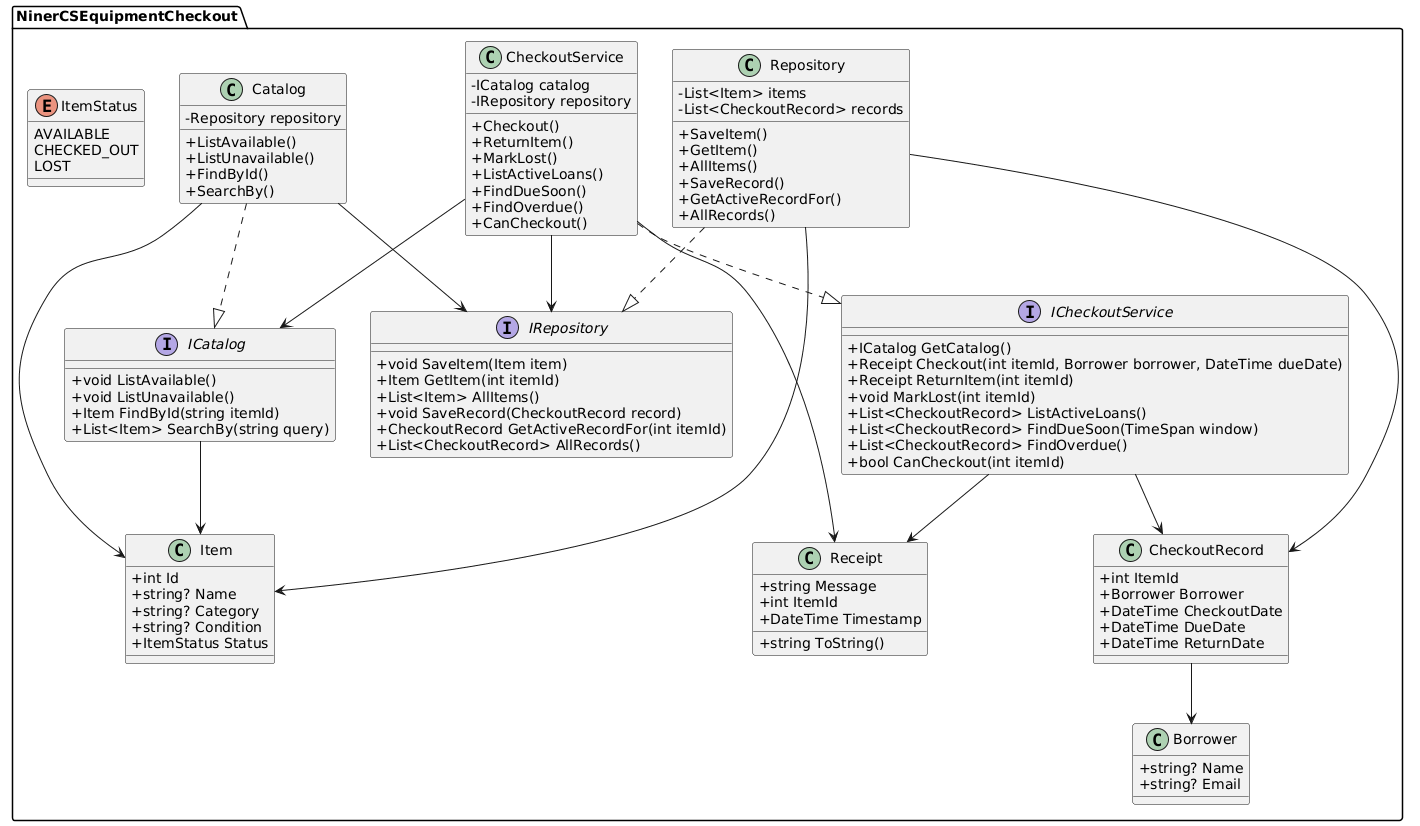

The diagram above was rendered by PlantUML. Its source (embedded in the PNG):
@startuml
' Set theme (optional)
skinparam classAttributeIconSize 0

package "NinerCSEquipmentCheckout" {

    ' Enums
    enum ItemStatus {
        AVAILABLE
        CHECKED_OUT
        LOST
    }

    ' Interfaces
    interface ICatalog {
        +void ListAvailable()
        +void ListUnavailable()
        +Item FindById(string itemId)
        +List<Item> SearchBy(string query)
    }

    interface ICheckoutService {
        +ICatalog GetCatalog()
        +Receipt Checkout(int itemId, Borrower borrower, DateTime dueDate)
        +Receipt ReturnItem(int itemId)
        +void MarkLost(int itemId)
        +List<CheckoutRecord> ListActiveLoans()
        +List<CheckoutRecord> FindDueSoon(TimeSpan window)
        +List<CheckoutRecord> FindOverdue()
        +bool CanCheckout(int itemId)
    }

    interface IRepository {
        +void SaveItem(Item item)
        +Item GetItem(int itemId)
        +List<Item> AllItems()
        +void SaveRecord(CheckoutRecord record)
        +CheckoutRecord GetActiveRecordFor(int itemId)
        +List<CheckoutRecord> AllRecords()
    }

    ' Classes
    class Item {
        +int Id
        +string? Name
        +string? Category
        +string? Condition
        +ItemStatus Status
    }

    class Borrower {
        +string? Name
        +string? Email
    }

    class CheckoutRecord {
        +int ItemId
        +Borrower Borrower
        +DateTime CheckoutDate
        +DateTime DueDate
        +DateTime ReturnDate
    }

    class Receipt {
        +string Message
        +int ItemId
        +DateTime Timestamp
        +string ToString()
    }

    class Catalog {
        -Repository repository
        +ListAvailable()
        +ListUnavailable()
        +FindById()
        +SearchBy()
    }

    class CheckoutService {
        -ICatalog catalog
        -IRepository repository
        +Checkout()
        +ReturnItem()
        +MarkLost()
        +ListActiveLoans()
        +FindDueSoon()
        +FindOverdue()
        +CanCheckout()
    }

    class Repository {
        -List<Item> items
        -List<CheckoutRecord> records
        +SaveItem()
        +GetItem()
        +AllItems()
        +SaveRecord()
        +GetActiveRecordFor()
        +AllRecords()
    }

    ' Implementations
    Catalog ..|> ICatalog
    CheckoutService ..|> ICheckoutService
    Repository ..|> IRepository

    ' Relationships
    CheckoutRecord --> Borrower
    CheckoutService --> ICatalog
    CheckoutService --> IRepository
    Catalog --> IRepository
    Repository --> Item
    Repository --> CheckoutRecord
    CheckoutService --> Receipt
    Catalog --> Item
    ICatalog --> Item
    ICheckoutService --> Receipt
    ICheckoutService --> CheckoutRecord
}
@enduml